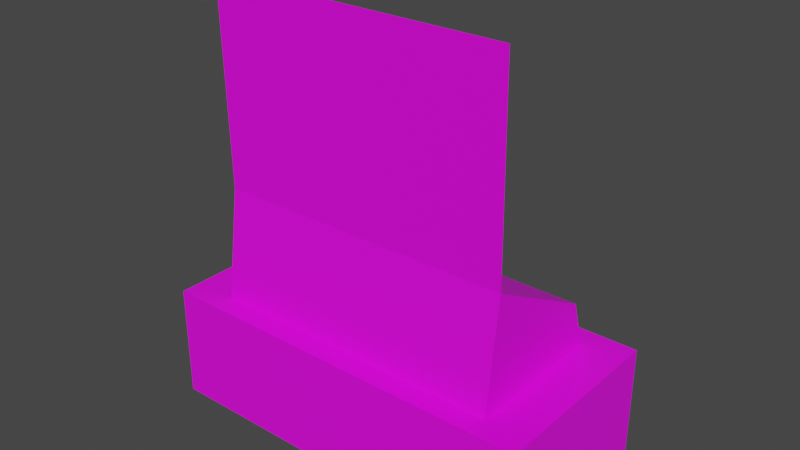 # Source: console.blend  (saved by Blender 4.4.30; exported with 4.5.12 LTS)
import bpy
from mathutils import Matrix  # noqa: F401  (used for matrix-valued properties, if any)

bpy.ops.wm.read_factory_settings(use_empty=True)
scene = bpy.context.scene
scene.name = 'Scene'

# ---- collections
col_collection = bpy.data.collections.new('Collection'); scene.collection.children.link(col_collection)

# ---- images (referenced by path relative to the original .blend; pixels are not part of the script)
import os
ASSET_DIR = os.environ.get("B2B_ASSET_DIR", "")  # directory of the original .blend (textures are referenced by path, not embedded)
HERE = os.path.dirname(os.path.abspath(__file__))  # packed textures are extracted next to this script under _unpacked/

def load_image(name, relpath, width, height, colorspace="sRGB"):
    """Load a texture the original file referenced (path relative to the .blend, or extracted next to this script)."""
    p = next((c for c in (os.path.join(HERE, relpath), os.path.join(ASSET_DIR, relpath)) if relpath and os.path.exists(c)), "")
    if p:
        img = bpy.data.images.load(p, check_existing=True)
        img.name = name
    else:  # same state as the original file: an image datablock whose file is absent (Cycles renders it pink)
        img = bpy.data.images.new(name, width, height)
        img.source = "FILE"
        img.filepath = "//" + (relpath or name)
    img.colorspace_settings.name = colorspace
    return img
img_metal_grating_jpg = load_image('metal_grating.jpg', 'metal_grating.jpg', 1024, 1024, 'sRGB')

# ---- materials (node trees are filled in below, after node groups)
mat_material_003 = bpy.data.materials.new('Material.003')
mat_material_003.use_transparent_shadow = False

# ---- material node trees
mat_material_003.use_nodes = True; mat_material_003.node_tree.nodes.clear()
_N = mat_material_003.node_tree.nodes; _L = mat_material_003.node_tree.links
n0 = _N.new('ShaderNodeBsdfPrincipled'); n0.name = 'Principled BSDF'; n0.location = (10, 300)
n0.distribution = 'GGX'
n0.subsurface_method = 'BURLEY'
n0.inputs[3].default_value = 1.45
n0.inputs[27].default_value = (0.0, 0.0, 0.0, 1.0)
n0.inputs[28].default_value = 1.0
n1 = _N.new('ShaderNodeOutputMaterial'); n1.name = 'Material Output'; n1.location = (300, 300)
n2 = _N.new('ShaderNodeTexImage'); n2.name = 'Image Texture'; n2.location = (-300, 231)
n2.image = img_metal_grating_jpg
_L.new(n0.outputs[0], n1.inputs[0])
_L.new(n2.outputs[0], n0.inputs[0])
n1.is_active_output = True

# ---- world
world_world = bpy.data.worlds.new('World'); scene.world = world_world
world_world.use_nodes = True; world_world.node_tree.nodes.clear()
_N = world_world.node_tree.nodes; _L = world_world.node_tree.links
n0 = _N.new('ShaderNodeOutputWorld'); n0.name = 'World Output'; n0.location = (300, 300)
n1 = _N.new('ShaderNodeBackground'); n1.name = 'Background'; n1.location = (10, 300)
n1.inputs[0].default_value = (0.05088, 0.05088, 0.05088, 1.0)
_L.new(n1.outputs[0], n0.inputs[0])
n0.is_active_output = True
world_world.color = (0.05088, 0.05088, 0.05088)
world_world.use_sun_shadow = False
world_world.sun_shadow_jitter_overblur = 0.0

# ---- meshes
me_cube_003 = bpy.data.meshes.new('Cube.003')
me_cube_003.from_pydata([(-0.3, -0.1464, -0.3292), (-0.3, -0.1464, -0.2904), (-0.3, 0.1464, -0.3292), (-0.3, 0.1464, -0.2904), (0.3, -0.1464, -0.3292), (0.3, -0.1464, -0.2904), (0.3, 0.1464, -0.3292), (0.3, 0.1464, -0.2904), (-0.2312, -0.1128, -0.1521), (-0.2312, 0.1128, -0.1521), (0.2312, -0.1128, -0.1521), (0.2312, 0.1128, -0.1521), (-0.3, -0.1464, -0.1521), (-0.3, 0.1464, -0.1521), (0.3, 0.1464, -0.1521), (0.3, -0.1464, -0.1521), (-0.08473, -0.04815, 0.07954), (-0.1161, 0.0452, -0.05419), (0.08473, -0.04815, 0.07954), (0.1161, 0.0452, -0.05419), (-0.2312, -0.09004, 0.01891), (-0.2312, 0.09004, -0.07843), (0.2312, 0.09004, -0.07843), (0.2312, -0.09004, 0.01891), (-0.08473, -0.04815, 0.2792), (0.08473, -0.04815, 0.2792), (-0.2312, -0.09591, 0.3292), (0.2312, -0.09591, 0.3292), (0.1161, -0.0452, -0.005326), (-0.1161, -0.0452, -0.005326), (0.1161, -0.04815, 0.3089), (-0.1161, -0.04815, 0.3089), (-0.08473, -0.07252, 0.07954), (0.08473, -0.07252, 0.07954), (-0.08473, -0.07252, 0.2792), (0.08473, -0.07252, 0.2792)], [], [(0, 1, 3, 2), (2, 3, 7, 6), (6, 7, 5, 4), (4, 5, 1, 0), (2, 6, 4, 0), (5, 7, 14, 15), (8, 10, 23, 20), (3, 1, 12, 13), (1, 5, 15, 12), (7, 3, 13, 14), (8, 9, 13, 12), (9, 11, 14, 13), (11, 10, 15, 14), (10, 8, 12, 15), (11, 9, 21, 22), (10, 11, 22, 23), (9, 8, 20, 21), (29, 17, 21, 20), (17, 19, 22, 21), (19, 28, 23, 22), (29, 20, 26, 31), (30, 31, 26, 27), (23, 28, 30, 27), (18, 16, 32, 33), (20, 23, 27, 26), (16, 18, 28, 29), (25, 24, 31, 30), (24, 16, 29, 31), (18, 25, 30, 28), (33, 32, 34, 35), (25, 18, 33, 35), (24, 25, 35, 34), (16, 24, 34, 32), (28, 29, 17, 19)])
_uv = me_cube_003.uv_layers.new(name='UVMap')
_uv.uv.foreach_set('vector', [0.3067, 0.6913, 0.3067, 0.6164, 0.001001, 0.6164, 0.001001, 0.6913, 0.6913, 0.001001, 0.6164, 0.001001, 0.6164, 0.3067, 0.6913, 0.3067, 0.6144, 0.6913, 0.6144, 0.6164, 0.3087, 0.6164, 0.3087, 0.6913, 0.6913, 0.3087, 0.6164, 0.3087, 0.6164, 0.6144, 0.6913, 0.6144, 0.3067, 0.001001, 0.001001, 0.001001, 0.001001, 0.3067, 0.3067, 0.3067, 0.001001, 0.4605, 0.3067, 0.4605, 0.3067, 0.3087, 0.001001, 0.3087, 0.4605, 0.001001, 0.3087, 0.001001, 0.3087, 0.3067, 0.4605, 0.3067, 0.001001, 0.6144, 0.3067, 0.6144, 0.3067, 0.4625, 0.001001, 0.4625, 0.6144, 0.3067, 0.6144, 0.001001, 0.4625, 0.001001, 0.4625, 0.3067, 0.3087, 0.4605, 0.6144, 0.4605, 0.6144, 0.3087, 0.3087, 0.3087, 0.7682, 0.3067, 0.7682, 0.001001, 0.6933, 0.001001, 0.6933, 0.3067, 0.001001, 0.7682, 0.3067, 0.7682, 0.3067, 0.6933, 0.001001, 0.6933, 0.7682, 0.6144, 0.7682, 0.3087, 0.6933, 0.3087, 0.6933, 0.6144, 0.3087, 0.7682, 0.6144, 0.7682, 0.6144, 0.6933, 0.3087, 0.6933, 0.8452, 0.7682, 0.8452, 0.6164, 0.7702, 0.6164, 0.7702, 0.7682, 0.7682, 0.6164, 0.6164, 0.6164, 0.6164, 0.7682, 0.7682, 0.7682, 0.1528, 0.7702, 0.001001, 0.7702, 0.001001, 0.9221, 0.1528, 0.9221, 0.4625, 0.9221, 0.6144, 0.9221, 0.6144, 0.8472, 0.4625, 0.8472, 0.9221, 0.7682, 0.9221, 0.6164, 0.8472, 0.6164, 0.8472, 0.7682, 0.6164, 0.9221, 0.7682, 0.9221, 0.7682, 0.8472, 0.6164, 0.8472, 0.8452, 0.001001, 0.7702, 0.001001, 0.7702, 0.3067, 0.8452, 0.3067, 0.7702, 0.8452, 0.9221, 0.8452, 0.9221, 0.7702, 0.7702, 0.7702, 0.8452, 0.3087, 0.7702, 0.3087, 0.7702, 0.6144, 0.8452, 0.6144, 0.8452, 0.8472, 0.7702, 0.8472, 0.7702, 0.9221, 0.8452, 0.9221, 0.6144, 0.6144, 0.6144, 0.4625, 0.3087, 0.4625, 0.3087, 0.6144, 0.999, 0.001001, 0.9241, 0.001001, 0.9241, 0.1528, 0.999, 0.1528, 0.9221, 0.8472, 0.8472, 0.8472, 0.8472, 0.9221, 0.9221, 0.9221, 0.1548, 0.8452, 0.4605, 0.8452, 0.4605, 0.7702, 0.1548, 0.7702, 0.9221, 0.3067, 0.9221, 0.001001, 0.8472, 0.001001, 0.8472, 0.3067, 0.7682, 0.8452, 0.7682, 0.7702, 0.4625, 0.7702, 0.4625, 0.8452, 0.9221, 0.6144, 0.9221, 0.3087, 0.8472, 0.3087, 0.8472, 0.6144, 0.07592, 0.9241, 0.001001, 0.9241, 0.001001, 0.999, 0.07592, 0.999, 0.1548, 0.9221, 0.4605, 0.9221, 0.4605, 0.8472, 0.1548, 0.8472, 0.1528, 0.9241, 0.07792, 0.9241, 0.07792, 0.999, 0.1528, 0.999])
me_cube_003.materials.append(mat_material_003)
me_cube_003.use_remesh_fix_poles = True
me_cube_003.use_remesh_preserve_attributes = False
me_cube_003.update()

# ---- objects
ob_model = bpy.data.objects.new('model', me_cube_003)

# ---- transforms, parenting, visibility, modifiers, constraints
ob_model.location = (0.0, 0.0, 0.0)

# ---- collection membership
col_collection.objects.link(ob_model)

# ---- scene / render settings (as saved in the file)
scene.frame_start = 1; scene.frame_end = 250; scene.frame_set(1)
scene.render.engine = 'BLENDER_EEVEE_NEXT'
scene.cycles.use_denoising = False
scene.cycles.samples = 128
scene.cycles.sampling_pattern = 'TABULATED_SOBOL'
scene.cycles.use_adaptive_sampling = False
scene.cycles.use_light_tree = False
scene.view_settings.view_transform = 'Filmic'
bpy.context.view_layer.update()

# ---- added for rendering (the .blend has no active camera and no usable light): camera, sun
cam_auto = bpy.data.cameras.new('AutoCamera')
cam_auto.lens = 50.0
cam_auto.sensor_width = 36.0
cam_auto.clip_end = 1000.0
ob_auto_camera = bpy.data.objects.new('AutoCamera', cam_auto)
scene.collection.objects.link(ob_auto_camera)
ob_auto_camera.location = (0.867491, -1.04099, 0.693993)
ob_auto_camera.rotation_euler = (1.09748, -7.21219e-08, 0.694738)
scene.camera = ob_auto_camera
light_auto_sun = bpy.data.lights.new('AutoSun', 'SUN')
light_auto_sun.energy = 3.0
light_auto_sun.angle = 0.0523599
ob_auto_sun = bpy.data.objects.new('AutoSun', light_auto_sun)
scene.collection.objects.link(ob_auto_sun)
ob_auto_sun.rotation_euler = (0.872665, 0.174533, 0.523599)
bpy.context.view_layer.update()
